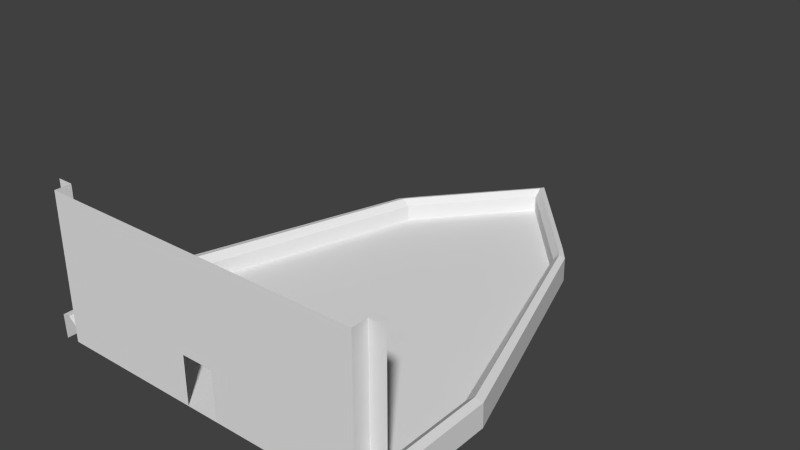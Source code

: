 # Source: Spaceship.blend  (saved by Blender 2.75.0; exported with 4.5.12 LTS)
import bpy
from mathutils import Matrix  # noqa: F401  (used for matrix-valued properties, if any)

bpy.ops.wm.read_factory_settings(use_empty=True)
scene = bpy.context.scene
scene.name = 'Scene'

# ---- collections
col_collection_1 = bpy.data.collections.new('Collection 1'); scene.collection.children.link(col_collection_1)

# ---- world
world_world = bpy.data.worlds.new('World'); scene.world = world_world
world_world.color = (0.05088, 0.05088, 0.05088)
world_world.use_sun_shadow = False
world_world.sun_shadow_jitter_overblur = 0.0
world_world.cycles.sampling_method = 'MANUAL'
world_world.cycles.sample_map_resolution = 256

# ---- meshes
me_plane = bpy.data.meshes.new('Plane')
me_plane.from_pydata([(-2.0, -1.6, 0.0), (2.0, -1.6, 0.0), (-1.109, 2.906, 0.0), (1.109, 2.906, 0.0), (-2.0, 0.0, 0.0), (0.2, -1.6, 0.0), (2.0, 0.0, 0.0), (3.327e-05, 4.2, 0.0), (0.0, 0.0, 0.0), (-2.0, -1.6, 1.0), (2.0, -1.6, 1.0), (-1.109, 2.906, 1.0), (1.109, 2.906, 1.0), (-2.0, 0.0, 1.0), (-0.2, -1.6, 3.0), (2.0, 0.0, 1.0), (3.327e-05, 4.2, 1.0), (2.2, -1.6, 1.325), (2.2, 0.0, 1.325), (1.267, 2.906, 1.325), (-2.2, -1.6, 1.325), (-2.2, 0.0, 1.325), (-1.267, 2.906, 1.325), (-1.109, 3.106, 1.325), (3.327e-05, 4.4, 1.325), (1.109, 3.106, 1.325), (-2.0, -1.6, 9.0), (2.0, -1.6, 9.0), (-0.2, -1.6, 9.0), (2.0, -1.4, 1.0), (2.2, -1.4, 1.0), (2.0, -1.4, 9.0), (2.2, -1.4, 9.0), (-2.0, -1.4, 1.0), (-2.2, -1.4, 1.0), (-2.0, -1.4, 9.0), (-2.2, -1.4, 9.0), (0.2, -1.6, 3.0), (0.2, -1.6, 9.0), (0.0, -1.6, 0.0), (-0.2, -1.6, 0.0), (-1.2, -1.6, 9.0), (-0.2, -1.6, 9.0), (-2.1, 0.0, 1.424), (-1.188, 2.906, 1.424), (-2.098, -1.6, 1.421), (2.1, -1.6, 1.424), (2.1, 0.0, 1.424), (1.188, 2.906, 1.424), (3.327e-05, 4.301, 1.426), (1.109, 3.01, 1.43), (-1.109, 3.005, 1.422), (2.201, -1.593, -0.1813), (2.201, 0.007097, -0.1813), (1.268, 2.913, -0.1813), (-2.199, -1.593, -0.1813), (-2.199, 0.007097, -0.1813), (-1.267, 2.913, -0.1813), (-1.108, 3.113, -0.1813), (0.0005925, 4.407, -0.1813), (1.109, 3.113, -0.1813)], [(41, 42)], [(8, 6, 3, 7), (4, 8, 7, 2), (0, 39, 8, 4), (39, 1, 6, 8), (6, 1, 10, 15), (4, 2, 11, 13), (3, 6, 15, 12), (0, 4, 13, 9), (7, 3, 12, 16), (40, 0, 9, 14), (2, 7, 16, 11), (1, 5, 37, 10), (47, 46, 17, 18), (9, 13, 43, 45), (48, 47, 18, 19), (51, 49, 24, 23), (51, 23, 22, 44), (48, 19, 25, 50), (43, 44, 22, 21), (14, 9, 26, 28), (10, 37, 38, 27), (10, 27, 31, 29), (26, 9, 33, 35), (30, 29, 31, 32), (33, 34, 36, 35), (49, 50, 25, 24), (14, 28, 38, 37), (13, 11, 44, 43), (56, 55, 20, 21), (12, 15, 47, 48), (15, 10, 46, 47), (11, 51, 44), (12, 48, 50), (16, 12, 50, 49), (11, 16, 49, 51), (23, 24, 59, 58), (24, 25, 60, 59), (18, 17, 52, 53), (25, 19, 54, 60), (19, 18, 53, 54), (21, 22, 57, 56), (22, 23, 58, 57), (43, 21, 20, 45)])
_uv = me_plane.uv_layers.new(name='UVMap')
_uv.uv.foreach_set('vector', [0.3106, 0.6414, 0.311, 0.8485, 0.07045, 0.7454, 0.03609, 0.6423, 0.311, 0.436, 0.3106, 0.6414, 0.03609, 0.6423, 0.07045, 0.5391, 0.586, 0.436, 0.586, 0.6423, 0.3106, 0.6414, 0.311, 0.436, 0.586, 0.6423, 0.586, 0.8485, 0.311, 0.8485, 0.3106, 0.6414, 0.8509, 0.6054, 0.9038, 0.7467, 0.7991, 0.7753, 0.7564, 0.6263, 0.852, 0.1985, 0.82, 0.3457, 0.7241, 0.3251, 0.7503, 0.1776, 0.8196, 0.4659, 0.8509, 0.6054, 0.7564, 0.6263, 0.7282, 0.482, 0.9038, 0.04385, 0.852, 0.1985, 0.7503, 0.1776, 0.7878, 0.01687, 0.8165, 0.4062, 0.8196, 0.4659, 0.7282, 0.482, 0.7181, 0.4045, 0.01242, 0.187, 0.01242, 0.01723, 0.08318, 0.01723, 0.2247, 0.187, 0.82, 0.3457, 0.8165, 0.4062, 0.7181, 0.4045, 0.7241, 0.3251, 0.01242, 0.4248, 0.01242, 0.255, 0.2247, 0.255, 0.08318, 0.4248, 0.7, 0.6393, 0.7535, 0.7888, 0.7382, 0.7935, 0.6751, 0.6483, 0.7878, 0.01687, 0.7503, 0.1776, 0.6901, 0.1647, 0.738, 0.004444, 0.6665, 0.4961, 0.7, 0.6393, 0.6751, 0.6483, 0.6324, 0.4986, 0.6601, 0.3413, 0.6493, 0.4064, 0.6177, 0.4079, 0.622, 0.3429, 0.6601, 0.3413, 0.622, 0.3429, 0.6263, 0.3145, 0.6585, 0.3141, 0.6665, 0.4961, 0.6324, 0.4986, 0.6257, 0.4715, 0.6606, 0.4703, 0.6901, 0.1647, 0.6585, 0.3141, 0.6263, 0.3145, 0.6631, 0.1569, 0.2247, 0.187, 0.08318, 0.01723, 0.437, 0.01723, 0.437, 0.187, 0.08318, 0.4248, 0.2247, 0.255, 0.437, 0.255, 0.437, 0.4248, 0.7556, 0.9872, 0.2502, 0.9872, 0.2502, 0.9549, 0.7556, 0.9549, 0.2502, 0.8574, 0.7556, 0.8574, 0.7556, 0.8898, 0.2502, 0.8898, 0.7556, 0.9225, 0.7556, 0.9549, 0.2502, 0.9549, 0.2502, 0.9225, 0.7556, 0.8898, 0.7556, 0.9221, 0.2502, 0.9221, 0.2502, 0.8898, 0.6493, 0.4064, 0.6606, 0.4703, 0.6257, 0.4715, 0.6177, 0.4079, 0.2247, 0.187, 0.437, 0.187, 0.437, 0.255, 0.2247, 0.255, 0.7503, 0.1776, 0.7241, 0.3251, 0.6585, 0.3141, 0.6901, 0.1647, 0.9293, 0.1644, 0.0, 0.0, 0.0, 0.0, 0.0, 0.0, 0.7282, 0.482, 0.7564, 0.6263, 0.7, 0.6393, 0.6665, 0.4961, 0.7564, 0.6263, 0.7991, 0.7753, 0.7535, 0.7888, 0.7, 0.6393, 0.7241, 0.3251, 0.6601, 0.3413, 0.6585, 0.3141, 0.7282, 0.482, 0.6665, 0.4961, 0.6606, 0.4703, 0.7181, 0.4045, 0.7282, 0.482, 0.6606, 0.4703, 0.6493, 0.4064, 0.7241, 0.3251, 0.7181, 0.4045, 0.6493, 0.4064, 0.6601, 0.3413, 0.9899, 0.3469, 0.9899, 0.4109, 0.929, 0.4109, 0.929, 0.347, 0.9899, 0.4109, 0.9899, 0.4748, 0.929, 0.4748, 0.929, 0.4109, 0.9902, 0.6573, 0.9905, 0.8191, 0.9296, 0.8191, 0.9293, 0.6574, 0.9899, 0.4748, 0.99, 0.5034, 0.9291, 0.5034, 0.929, 0.4748, 0.99, 0.5034, 0.9902, 0.6573, 0.9293, 0.6574, 0.9291, 0.5034, 0.9903, 0.1644, 0.99, 0.3183, 0.9291, 0.3184, 0.9293, 0.1644, 0.99, 0.3183, 0.9899, 0.3469, 0.929, 0.347, 0.9291, 0.3184, 0.6901, 0.1647, 0.6631, 0.1569, 0.0, 0.0, 0.0, 0.0])
me_plane.use_remesh_preserve_volume = False
me_plane.use_remesh_preserve_attributes = False
me_plane.use_mirror_vertex_groups = False
me_plane.update()

# ---- objects
ob_shipstructure = bpy.data.objects.new('ShipStructure', me_plane)

# ---- transforms, parenting, visibility, modifiers, constraints
ob_shipstructure.location = (0.0, 0.0, 0.0)
ob_shipstructure.scale = (5.0, 5.0, 1.0)
ob_shipstructure.lineart.crease_threshold = 0.0

# ---- collection membership
col_collection_1.objects.link(ob_shipstructure)

# ---- scene / render settings (as saved in the file)
scene.frame_start = 1; scene.frame_end = 250; scene.frame_set(1)
scene.render.engine = 'BLENDER_EEVEE_NEXT'
scene.render.resolution_percentage = 50
scene.render.dither_intensity = 0.0
scene.cycles.use_denoising = False
scene.cycles.samples = 10
scene.cycles.sampling_pattern = 'TABULATED_SOBOL'
scene.cycles.light_sampling_threshold = 0.0
scene.cycles.use_adaptive_sampling = False
scene.cycles.use_light_tree = False
scene.cycles.blur_glossy = 0.0
scene.cycles.pixel_filter_type = 'GAUSSIAN'
scene.cycles.sample_clamp_indirect = 0.0
scene.view_settings.view_transform = 'Standard'
bpy.context.view_layer.update()

# ---- added for rendering (the .blend has no active camera and no usable light): camera, sun
cam_auto = bpy.data.cameras.new('AutoCamera')
cam_auto.lens = 50.0
cam_auto.sensor_width = 36.0
cam_auto.clip_end = 1000.0
ob_auto_camera = bpy.data.objects.new('AutoCamera', cam_auto)
scene.collection.objects.link(ob_auto_camera)
ob_auto_camera.location = (35.4824, -35.559, 32.7939)
ob_auto_camera.rotation_euler = (1.09748, -7.21219e-08, 0.694738)
scene.camera = ob_auto_camera
light_auto_sun = bpy.data.lights.new('AutoSun', 'SUN')
light_auto_sun.energy = 3.0
light_auto_sun.angle = 0.0523599
ob_auto_sun = bpy.data.objects.new('AutoSun', light_auto_sun)
scene.collection.objects.link(ob_auto_sun)
ob_auto_sun.rotation_euler = (0.872665, 0.174533, 0.523599)
bpy.context.view_layer.update()
